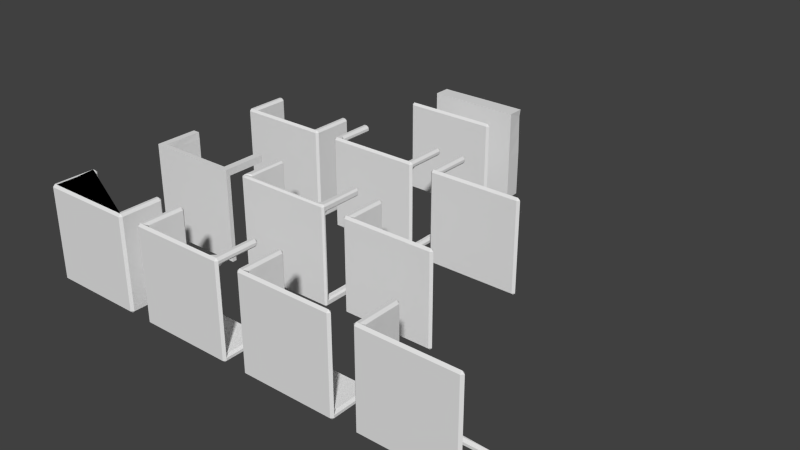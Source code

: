 # Source: walls.blend  (saved by Blender 2.69.0; exported with 4.5.12 LTS)
import bpy
from mathutils import Matrix  # noqa: F401  (used for matrix-valued properties, if any)

bpy.ops.wm.read_factory_settings(use_empty=True)
scene = bpy.context.scene
scene.name = 'Scene'

# ---- collections
col_collection_1 = bpy.data.collections.new('Collection 1'); scene.collection.children.link(col_collection_1)

# ---- world
world_world = bpy.data.worlds.new('World'); scene.world = world_world
world_world.color = (0.05088, 0.05088, 0.05088)
world_world.use_sun_shadow = False
world_world.sun_shadow_jitter_overblur = 0.0
world_world.cycles.sampling_method = 'MANUAL'
world_world.cycles.sample_map_resolution = 256

# ---- meshes
me_cube_018 = bpy.data.meshes.new('Cube.018')
me_cube_018.from_pydata([(2.046, -1.004, 2.028), (2.046, -0.8157, 2.028), (2.046, -0.8157, 1.731), (2.046, -1.004, 1.731), (1.738, -1.004, 2.028), (1.738, -0.8157, 2.028), (1.726, -0.8157, 1.731), (-2.033, -1.004, 2.028), (-2.033, -0.8157, 2.028), (0.006407, 0.9006, -1.742), (0.006407, -0.008537, -1.742), (0.006407, -0.8157, -1.742), (-2.033, -1.004, -2.039), (-1.725, -1.004, 2.028), (-1.725, -0.8157, 2.028), (-1.713, -0.8157, 1.731), (2.046, -1.004, -2.039), (2.046, -0.8157, -2.039), (2.046, -0.8157, -0.006665), (2.046, -1.004, -0.006665), (2.046, -0.8157, -1.742), (2.046, -1.004, -1.742), (1.738, -0.8157, -0.006665), (1.726, -0.8157, -1.742), (0.006407, -0.8157, -0.006665), (0.006407, -0.8157, 2.028), (-1.725, -0.8157, -0.006665), (-1.713, -0.8157, -1.742), (-2.033, 0.9006, 2.028), (-2.033, 0.9006, 1.731), (-1.725, 0.9006, 2.028), (-1.713, 0.9006, 1.731), (-2.033, -0.008537, 2.028), (-1.725, -0.008537, 2.028), (-1.725, -0.008537, 1.731), (-2.033, 0.9006, -2.039), (-2.033, 0.9006, -0.006665), (0.006407, -1.004, 2.028), (-1.725, 0.9006, -0.006665), (-1.713, 0.9006, -1.742), (0.006407, -0.8157, 1.731), (-1.725, -0.008537, -0.006665), (-1.725, -0.008537, -1.742), (0.006407, 0.9006, -2.039), (0.006407, -1.004, -2.039), (-2.033, -0.1028, -2.039), (0.006407, -0.8086, -2.039), (-2.033, 0.3479, -2.039), (-2.033, -0.8086, -2.039), (-1.013, 0.9006, -2.039), (-1.013, -1.004, -2.039), (-2.033, -0.5535, -2.039), (-2.033, 0.609, 2.028), (-1.716, 0.609, 1.731), (-1.725, 0.609, 2.028), (-1.725, 0.609, -0.006665), (-1.716, 0.609, -1.742), (0.006407, 0.609, -1.742), (0.006407, 0.6116, -2.039), (2.083, 0.7986, -1.742), (2.083, 0.7986, -2.039), (2.083, 0.609, -1.742), (2.083, 0.6116, -2.039)], [], [(2, 1, 0, 3), (25, 5, 6, 40), (1, 5, 4, 0), (8, 7, 13, 14), (14, 33, 32, 8), (18, 19, 21, 20), (20, 21, 16, 17), (14, 13, 37, 25), (26, 27, 42, 41), (53, 31, 30, 54), (15, 34, 33, 14), (11, 24, 22, 23), (54, 52, 32, 33), (17, 46, 11, 23, 20), (24, 40, 6, 22), (26, 15, 40, 24), (55, 41, 42, 56), (56, 42, 10, 57), (27, 26, 24, 11), (18, 2, 3, 19), (53, 55, 38, 31), (41, 34, 15, 26), (2, 6, 5, 1), (31, 38, 39, 9, 43, 49, 35, 36, 29, 28, 30), (6, 2, 18, 22), (20, 23, 22, 18), (0, 4, 37, 13, 7, 12, 50, 44, 16, 21, 19, 3), (16, 44, 46, 17), (46, 44, 50, 12, 48), (8, 32, 52, 28, 29, 36, 35, 47, 45, 51, 48, 12, 7), (27, 11, 10, 42), (14, 25, 40, 15), (25, 37, 4, 5), (11, 46, 58, 57, 10), (43, 58, 46, 48, 51, 45, 47, 35, 49), (34, 53, 54, 33), (30, 28, 52, 54), (38, 55, 56, 39), (39, 56, 57, 9), (34, 41, 55, 53), (9, 57, 61, 59), (61, 62, 60, 59), (57, 58, 62, 61), (58, 43, 60, 62), (43, 9, 59, 60)])
me_cube_018.use_remesh_preserve_volume = False
me_cube_018.use_remesh_preserve_attributes = False
me_cube_018.use_mirror_vertex_groups = False
me_cube_018.update()
me_cube_016 = bpy.data.meshes.new('Cube.016')
me_cube_016.from_pydata([(2.04, -1.005, 2.034), (1.731, -0.8163, 2.034), (2.04, -1.005, -2.033), (1.731, -0.8163, -2.033), (2.04, 0.9, 2.034), (1.731, 0.9, 2.034), (2.04, 0.9, -2.033), (1.731, 0.9, -2.033), (0.8657, -0.8163, -1.017), (0.8657, -0.8163, 1.017), (1.731, -0.8163, 0.0001765), (1.731, -0.8163, -1.017), (0.8657, -0.8163, 2.034), (0.8657, -0.8163, -2.033), (0.8657, -0.8163, 0.0001765), (1.731, -0.8163, 1.017), (-2.04, -1.005, 2.034), (-1.731, -0.8163, 2.034), (-2.04, -1.005, -2.033), (-1.731, -0.8163, -2.033), (-2.04, 0.9, 2.034), (-1.731, 0.9, 2.034), (-2.04, 0.9, -2.033), (-1.731, 0.9, -2.033), (-0.8657, -0.8163, -1.017), (-0.8657, -0.8163, 1.017), (6.113e-11, -0.8163, 0.0001765), (-1.731, -0.8163, 0.0001765), (6.113e-11, -0.8163, 2.034), (6.113e-11, -0.8163, -2.033), (-1.731, -0.8163, -1.017), (6.113e-11, -0.8163, 1.017), (-0.8657, -0.8163, 2.034), (-0.8657, -0.8163, -2.033), (-0.8657, -0.8163, 0.0001765), (6.113e-11, -0.8163, -1.017), (-1.731, -0.8163, 1.017), (6.113e-11, -1.005, -2.033), (6.113e-11, -1.005, 2.034)], [], [(13, 8, 11, 3), (38, 37, 2, 0), (28, 38, 0, 4, 5, 1, 12), (0, 2, 6, 4), (7, 5, 4, 6), (26, 31, 9, 14), (31, 28, 12, 9), (29, 35, 8, 13), (9, 12, 1, 15), (35, 26, 14, 8), (5, 7, 3, 11, 10, 15, 1), (37, 29, 13, 3, 7, 6, 2), (8, 14, 10, 11), (14, 9, 15, 10), (33, 19, 30, 24), (38, 16, 18, 37), (28, 32, 17, 21, 20, 16, 38), (16, 20, 22, 18), (23, 22, 20, 21), (26, 34, 25, 31), (31, 25, 32, 28), (29, 33, 24, 35), (25, 36, 17, 32), (35, 24, 34, 26), (21, 17, 36, 27, 30, 19, 23), (37, 18, 22, 23, 19, 33, 29), (24, 30, 27, 34), (34, 27, 36, 25)])
me_cube_016.use_remesh_preserve_volume = False
me_cube_016.use_remesh_preserve_attributes = False
me_cube_016.use_mirror_vertex_groups = False
me_cube_016.update()
me_cube_015 = bpy.data.meshes.new('Cube.015')
me_cube_015.from_pydata([(2.0, -0.9818, 2.005), (2.0, -0.797, 2.005), (2.0, -0.797, 1.714), (2.0, -0.9818, 1.714), (1.698, -0.9818, 2.005), (1.698, -0.797, 2.005), (1.686, -0.797, 1.714), (-2.0, -0.9818, 2.005), (-2.0, -0.797, 2.005), (0.0, -0.797, 2.005), (-2.0, -0.797, 1.714), (0.0, -0.797, 1.714), (-2.0, -0.9818, 1.714), (-1.698, -0.9818, 2.005), (-1.698, -0.797, 2.005), (-1.686, -0.797, 1.714), (2.0, -0.9818, -1.982), (2.0, -0.797, -1.982), (2.0, -0.797, 0.01051), (2.0, -0.9818, 0.01051), (2.0, -0.797, -1.691), (2.0, -0.9818, -1.691), (1.698, -0.9818, -1.982), (1.698, -0.797, -1.982), (1.698, -0.797, 0.01051), (1.686, -0.797, -1.691), (-2.0, -0.9818, -1.982), (-2.0, -0.797, -1.982), (0.0, -0.797, -1.982), (0.0, -0.9818, -1.982), (-2.0, -0.797, 0.01051), (-2.0, -0.9818, 0.01051), (0.0, -0.797, 0.01051), (-2.0, -0.797, -1.691), (0.0, -0.797, -1.691), (-2.0, -0.9818, -1.691), (-1.698, -0.9818, -1.982), (-1.698, -0.797, -1.982), (-1.698, -0.797, 0.01051), (-1.686, -0.797, -1.691), (2.0, 0.8858, 2.005), (2.0, 0.8858, 1.714), (1.698, 0.8858, 2.005), (1.686, 0.8858, 1.714), (2.0, -0.005603, 2.005), (2.0, -0.005603, 1.714), (1.698, -0.005603, 2.005), (1.698, -0.005603, 1.714), (-2.0, 0.8858, 2.005), (-2.0, 0.8858, 1.714), (-1.698, 0.8858, 2.005), (-1.686, 0.8858, 1.714), (-2.0, -0.005603, 2.005), (-2.0, -0.005603, 1.714), (-1.698, -0.005603, 2.005), (-1.698, -0.005603, 1.714), (-2.0, 0.8858, -1.982), (-2.0, 0.8858, 0.01051), (-2.0, 0.8858, -1.691), (-1.698, 0.8858, -1.982), (-1.698, 0.8858, 0.01051), (-1.686, 0.8858, -1.691), (-2.0, -0.005603, -1.982), (-2.0, -0.005603, 0.01051), (-2.0, -0.005603, -1.691), (-1.698, -0.005603, -1.982), (-1.698, -0.005603, 0.01051), (-1.698, -0.005603, -1.691)], [], [(2, 1, 0, 3), (1, 2, 45, 44), (1, 5, 4, 0), (47, 6, 5, 46), (5, 1, 44, 46), (10, 12, 7, 8), (8, 52, 53, 10), (8, 7, 13, 14), (43, 47, 46, 42), (14, 54, 52, 8), (20, 21, 16, 17), (23, 22, 29, 28), (25, 34, 32, 24), (18, 19, 21, 20), (17, 16, 22, 23), (33, 27, 26, 35), (37, 28, 29, 36), (39, 38, 32, 34), (30, 33, 35, 31), (27, 33, 64, 62), (27, 37, 36, 26), (33, 30, 63, 64), (25, 23, 28, 34), (37, 27, 62, 65), (38, 39, 67, 66), (40, 44, 45, 41), (55, 51, 50, 54), (42, 46, 44, 40), (48, 49, 53, 52), (15, 55, 54, 14), (5, 6, 11, 9), (50, 48, 52, 54), (14, 9, 11, 15), (39, 34, 28, 37), (56, 62, 64, 58), (58, 64, 63, 57), (67, 39, 37, 65), (59, 65, 62, 56), (60, 66, 67, 61), (6, 24, 32, 11), (38, 15, 11, 32), (18, 2, 3, 19), (10, 30, 31, 12), (53, 63, 30, 10), (63, 53, 49, 57), (55, 66, 60, 51), (66, 55, 15, 38), (47, 45, 2, 6), (45, 47, 43, 41), (6, 2, 18, 24), (20, 25, 24, 18), (61, 67, 65, 59), (51, 60, 61, 59, 56, 58, 57, 49, 48, 50), (41, 43, 42, 40), (25, 20, 17, 23), (5, 9, 4), (14, 13, 4, 9), (4, 13, 7, 12, 31, 35, 26, 36, 29, 22, 16, 21, 19, 3, 0)])
me_cube_015.use_remesh_preserve_volume = False
me_cube_015.use_remesh_preserve_attributes = False
me_cube_015.use_mirror_vertex_groups = False
me_cube_015.update()
me_cube_014 = bpy.data.meshes.new('Cube.014')
me_cube_014.from_pydata([(2.039, -1.002, 2.023), (2.039, -0.8138, 2.023), (2.039, -0.8138, 1.726), (2.039, -1.002, 1.726), (1.731, -1.002, 2.023), (1.731, -0.8138, 2.023), (1.719, -0.8138, 1.726), (-2.04, -1.002, 2.023), (-2.04, -0.8138, 2.023), (-0.0007446, -0.8138, 2.023), (-0.0007446, -1.002, 2.023), (-0.0007446, -0.8138, 1.726), (-2.04, -1.002, -2.044), (-1.732, -1.002, 2.023), (-1.732, -0.8138, 2.023), (-1.72, -0.8138, 1.726), (2.039, -1.002, -2.044), (2.039, -0.8138, -2.044), (2.039, -0.8138, -0.01186), (2.039, -1.002, -0.01186), (2.039, -0.8138, -1.748), (2.039, -1.002, -1.748), (1.731, -0.8138, -0.01186), (1.719, -0.8138, -1.748), (-0.0007446, -0.8138, -0.01186), (-0.0007446, -0.8138, -1.748), (-1.732, -0.8138, -0.01186), (-1.72, -0.8138, -1.748), (-2.04, 0.9026, 2.023), (-2.04, 0.9026, 1.726), (-1.732, 0.9026, 2.023), (-1.72, 0.9026, 1.726), (-2.04, -0.006585, 2.023), (-1.732, -0.006585, 2.023), (-1.732, -0.006585, 1.726), (2.039, 0.9026, -2.044), (2.039, 0.9026, -1.748), (1.719, 0.9026, -1.748), (2.039, -0.006584, -2.044), (2.039, -0.006584, -1.748), (1.731, -0.006584, -1.748), (-2.04, 0.9026, -2.044), (-2.04, 0.9026, -0.01186), (-0.0007446, 0.9026, -1.748), (-1.732, 0.9026, -0.01186), (-1.72, 0.9026, -1.748), (-0.0007446, -0.006584, -1.748), (-1.732, -0.006584, -0.01186), (-1.732, -0.006584, -1.748)], [], [(2, 1, 0, 3), (5, 9, 10, 4), (1, 5, 4, 0), (14, 13, 10, 9), (8, 7, 13, 14), (14, 33, 32, 8), (20, 21, 16, 17), (23, 25, 24, 22), (18, 19, 21, 20), (17, 38, 39, 20), (23, 40, 46, 25), (27, 26, 24, 25), (27, 25, 46, 48), (26, 27, 48, 47), (34, 31, 30, 33), (15, 34, 33, 14), (5, 6, 11, 9), (30, 28, 32, 33), (14, 9, 11, 15), (35, 36, 39, 38), (37, 43, 46, 40), (45, 48, 46, 43), (44, 47, 48, 45), (6, 22, 24, 11), (26, 15, 11, 24), (18, 2, 3, 19), (34, 47, 44, 31), (47, 34, 15, 26), (2, 6, 5, 1), (31, 44, 45, 43, 37, 36, 35, 41, 42, 29, 28, 30), (6, 2, 18, 22), (20, 23, 22, 18), (39, 40, 23, 20), (40, 39, 36, 37), (38, 17, 16, 12, 41, 35), (8, 32, 28, 29, 42, 41, 12, 7), (4, 10, 13, 7, 12, 16, 21, 19, 3, 0)])
me_cube_014.use_remesh_preserve_volume = False
me_cube_014.use_remesh_preserve_attributes = False
me_cube_014.use_mirror_vertex_groups = False
me_cube_014.update()
me_cube_013 = bpy.data.meshes.new('Cube.013')
me_cube_013.from_pydata([(2.0, -0.9913, 2.005), (2.0, -0.8065, 2.005), (2.0, -0.8065, 1.715), (2.0, -0.9913, 1.715), (1.698, -0.9913, 2.005), (1.698, -0.8065, 2.005), (1.698, -0.9913, 0.01177), (1.698, -0.9913, 1.715), (1.686, -0.8065, 1.715), (-2.0, -0.9913, 2.005), (-2.0, -0.8065, 2.005), (0.0, -0.8065, 2.005), (0.0, -0.9913, 2.005), (-2.0, -0.8065, 1.715), (0.0, -0.9913, 1.715), (0.0, -0.8065, 1.715), (-2.0, -0.9913, 1.715), (-1.698, -0.9913, 2.005), (-1.698, -0.8065, 2.005), (-1.698, -0.9913, 1.715), (-1.686, -0.8065, 1.715), (2.0, -0.9913, -1.982), (2.0, -0.8065, -1.982), (2.0, -0.8065, 0.01071), (2.0, -0.9913, 0.01071), (2.0, -0.8065, -1.691), (2.0, -0.9913, -1.691), (1.698, -0.9913, -1.982), (1.698, -0.8065, -1.982), (1.698, -0.8065, 0.01071), (1.698, -0.9913, -1.691), (1.686, -0.8065, -1.691), (-2.0, -0.9913, -1.982), (-2.0, -0.8065, -1.982), (0.0, -0.8065, -1.982), (0.0, -0.9913, -1.982), (-2.0, -0.8065, 0.01071), (-2.0, -0.9913, 0.01071), (0.0, -0.9913, 0.01071), (0.0, -0.8065, 0.01071), (-2.0, -0.8065, -1.691), (0.0, -0.9913, -1.691), (0.0, -0.8065, -1.691), (-2.0, -0.9913, -1.691), (-1.698, -0.9913, -1.982), (-1.698, -0.8065, -1.982), (-1.698, -0.9913, 0.01071), (-1.698, -0.8065, 0.01071), (-1.698, -0.9913, -1.691), (-1.686, -0.8065, -1.691), (-2.0, 0.8763, 2.005), (-2.0, 0.8763, 1.715), (-1.698, 0.8763, 2.005), (-1.686, 0.8763, 1.715), (-2.0, -0.0151, 2.005), (-2.0, -0.0151, 1.715), (-1.698, -0.0151, 2.005), (-1.698, -0.0151, 1.715), (-2.0, 0.8763, -1.982), (-2.0, 0.8763, 0.01071), (-2.0, 0.8763, -1.691), (-1.698, 0.8763, -1.982), (-1.698, 0.8763, 0.01071), (-1.686, 0.8763, -1.691), (-2.0, -0.0151, -1.982), (-2.0, -0.0151, 0.01071), (-2.0, -0.0151, -1.691), (-1.698, -0.0151, -1.982), (-1.698, -0.0151, 0.01071), (-1.698, -0.0151, -1.691)], [], [(2, 1, 0, 3), (5, 11, 12, 4), (4, 7, 3, 0), (1, 5, 4, 0), (12, 14, 7, 4), (13, 16, 9, 10), (18, 17, 12, 11), (17, 9, 16, 19), (10, 54, 55, 13), (10, 9, 17, 18), (12, 17, 19, 14), (18, 56, 54, 10), (25, 26, 21, 22), (28, 27, 35, 34), (31, 42, 39, 29), (23, 24, 26, 25), (27, 21, 26, 30), (22, 21, 27, 28), (35, 27, 30, 41), (41, 30, 6, 38), (40, 33, 32, 43), (45, 34, 35, 44), (48, 46, 37, 43), (49, 47, 39, 42), (36, 40, 43, 37), (44, 48, 43, 32), (33, 40, 66, 64), (33, 45, 44, 32), (41, 38, 46, 48), (35, 41, 48, 44), (40, 36, 65, 66), (31, 28, 34, 42), (45, 33, 64, 67), (47, 49, 69, 68), (57, 53, 52, 56), (50, 51, 55, 54), (20, 57, 56, 18), (5, 8, 15, 11), (52, 50, 54, 56), (18, 11, 15, 20), (49, 42, 34, 45), (58, 64, 66, 60), (60, 66, 65, 59), (69, 49, 45, 67), (61, 67, 64, 58), (62, 68, 69, 63), (30, 26, 24, 6), (19, 46, 38, 14), (46, 19, 16, 37), (7, 6, 24, 3), (6, 7, 14, 38), (8, 29, 39, 15), (47, 20, 15, 39), (23, 2, 3, 24), (13, 36, 37, 16), (55, 65, 36, 13), (65, 55, 51, 59), (57, 68, 62, 53), (68, 57, 20, 47), (8, 2, 23, 29), (25, 31, 29, 23), (63, 69, 67, 61), (53, 62, 63, 61, 58, 60, 59, 51, 50, 52), (31, 25, 22, 28), (2, 8, 5, 1)])
me_cube_013.use_remesh_preserve_volume = False
me_cube_013.use_remesh_preserve_attributes = False
me_cube_013.use_mirror_vertex_groups = False
me_cube_013.update()
me_cube_012 = bpy.data.meshes.new('Cube.012')
me_cube_012.from_pydata([(2.049, -1.01, 2.034), (2.049, -0.8211, 2.034), (2.049, -0.8211, 1.737), (2.049, -1.01, 1.737), (1.74, -1.01, 2.034), (1.74, -0.8211, 2.034), (1.74, -1.01, 0.0001474), (1.74, -1.01, 1.737), (1.728, -0.8211, 1.737), (-2.031, -1.01, 2.034), (-2.031, -0.8211, 2.034), (0.008956, -0.8211, 2.034), (0.008956, -1.01, 2.034), (-2.031, -0.8211, 1.737), (0.008956, -1.01, 1.737), (0.008956, -0.8211, 1.737), (-2.031, -1.01, 1.737), (-1.723, -1.01, 2.034), (-1.723, -0.8211, 2.034), (-1.723, -1.01, 1.737), (-1.71, -0.8211, 1.737), (2.049, -1.01, -2.033), (2.049, -0.8211, -2.033), (2.049, -0.8211, -0.0009329), (2.049, -1.01, -0.000933), (2.049, -0.8211, -1.737), (2.049, -1.01, -1.737), (1.74, -1.01, -2.033), (1.74, -0.8211, -2.033), (1.74, -0.8211, -0.0009329), (1.74, -1.01, -1.737), (1.728, -0.8211, -1.737), (-2.031, -1.01, -2.033), (-2.031, -0.8211, -2.033), (0.008956, -0.8211, -2.033), (0.008956, -1.01, -2.033), (-2.031, -0.8211, -0.0009329), (-2.031, -1.01, -0.000933), (0.008956, -1.01, -0.000933), (0.008956, -0.8211, -0.0009329), (-2.031, -0.8211, -1.737), (0.008956, -1.01, -1.737), (0.008956, -0.8211, -1.737), (-2.031, -1.01, -1.737), (-1.723, -1.01, -2.033), (-1.723, -0.8211, -2.033), (-1.723, -1.01, -0.000933), (-1.723, -0.8211, -0.0009329), (-1.723, -1.01, -1.737), (-1.71, -0.8211, -1.737), (-2.031, 0.8953, 2.034), (-2.031, 0.8953, 1.737), (-1.723, 0.8953, 2.034), (-1.71, 0.8953, 1.737), (-2.031, -0.01387, 2.034), (-2.031, -0.01387, 1.737), (-1.723, -0.01387, 2.034), (-1.723, -0.01387, 1.737), (-2.031, 0.8953, -2.033), (-2.031, 0.8953, -1.737), (-1.723, 0.8953, -2.033), (-1.71, 0.8953, -1.737), (-2.031, -0.01387, -2.033), (-2.031, -0.01387, -1.737), (-1.723, -0.01387, -2.033), (-1.723, -0.01387, -1.737)], [], [(2, 1, 0, 3), (5, 11, 12, 4), (4, 7, 3, 0), (1, 5, 4, 0), (12, 14, 7, 4), (13, 16, 9, 10), (18, 17, 12, 11), (17, 9, 16, 19), (10, 54, 55, 13), (10, 9, 17, 18), (12, 17, 19, 14), (18, 56, 54, 10), (25, 26, 21, 22), (28, 27, 35, 34), (31, 42, 39, 29), (23, 24, 26, 25), (27, 21, 26, 30), (22, 21, 27, 28), (35, 27, 30, 41), (41, 30, 6, 38), (40, 33, 32, 43), (45, 34, 35, 44), (48, 46, 37, 43), (49, 47, 39, 42), (36, 40, 43, 37), (44, 48, 43, 32), (33, 40, 63, 62), (33, 45, 44, 32), (41, 38, 46, 48), (35, 41, 48, 44), (31, 28, 34, 42), (45, 33, 62, 64), (49, 40, 36, 47), (57, 53, 52, 56), (50, 51, 55, 54), (20, 57, 56, 18), (5, 8, 15, 11), (52, 50, 54, 56), (18, 11, 15, 20), (49, 42, 34, 45), (58, 62, 63, 59), (65, 49, 45, 64), (60, 64, 62, 58), (20, 47, 36, 13), (30, 26, 24, 6), (19, 46, 38, 14), (46, 19, 16, 37), (7, 6, 24, 3), (6, 7, 14, 38), (8, 29, 39, 15), (47, 20, 15, 39), (23, 2, 3, 24), (13, 36, 37, 16), (59, 63, 65, 61), (65, 63, 40, 49), (55, 57, 20, 13), (57, 55, 51, 53), (58, 59, 61, 60), (53, 51, 50, 52), (8, 2, 23, 29), (25, 31, 29, 23), (61, 65, 64, 60), (2, 8, 5, 1), (31, 25, 22, 28)])
me_cube_012.use_remesh_preserve_volume = False
me_cube_012.use_remesh_preserve_attributes = False
me_cube_012.use_mirror_vertex_groups = False
me_cube_012.update()
me_cube_011 = bpy.data.meshes.new('Cube.011')
me_cube_011.from_pydata([(-2.06, -0.7827, -2.054), (-2.06, -0.973, -2.054), (-2.06, -0.973, -7.995e-05), (-2.06, -0.7827, -0.001171), (-2.06, -0.973, -1.754), (-2.06, -0.7827, -1.754), (-1.748, -0.7827, -2.054), (-1.748, -0.973, -2.054), (-1.748, -0.7827, -7.989e-05), (-1.748, -0.7827, -1.754), (2.06, -0.7827, -2.054), (2.06, -0.973, -2.054), (-1.029e-07, -0.973, -2.054), (-4.021e-08, -0.7827, -2.054), (2.06, -0.973, -1.754), (-4.021e-08, -0.7827, -1.754), (2.06, -0.7827, -1.754), (1.748, -0.7827, -2.054), (1.748, -0.973, -2.054), (1.748, -0.7827, -1.754), (-2.06, -0.7827, 2.053), (-2.06, -0.973, 2.053), (-2.06, -0.973, 1.754), (-2.06, -0.7827, 1.754), (-1.748, -0.7827, 2.053), (-1.748, -0.973, 2.053), (-1.748, -0.7827, 1.754), (2.06, -0.7827, 2.053), (2.06, -0.973, 2.053), (-1.029e-07, -0.973, 2.053), (-4.021e-08, -0.7827, 2.053), (2.06, -0.973, 0.001011), (2.06, -0.7827, 0.001011), (-4.021e-08, -0.7827, 0.001011), (2.06, -0.973, 1.754), (-4.021e-08, -0.7827, 1.754), (2.06, -0.7827, 1.754), (1.748, -0.7827, 2.053), (1.748, -0.973, 2.053), (1.748, -0.7827, 0.001011), (1.748, -0.7827, 1.754)], [], [(4, 5, 0, 1), (7, 6, 13, 12), (6, 0, 5, 9), (1, 0, 6, 7), (13, 6, 9, 15), (14, 11, 10, 16), (18, 12, 13, 17), (17, 19, 16, 10), (11, 18, 17, 10), (13, 15, 19, 17), (22, 21, 20, 23), (25, 29, 30, 24), (26, 8, 3, 23), (35, 33, 8, 26), (24, 26, 23, 20), (21, 25, 24, 20), (2, 22, 23, 3), (30, 35, 26, 24), (34, 36, 27, 28), (38, 37, 30, 29), (40, 36, 32, 39), (31, 32, 36, 34), (37, 27, 36, 40), (28, 27, 37, 38), (35, 40, 39, 33), (30, 37, 40, 35), (4, 2, 3, 5), (8, 9, 5, 3), (31, 14, 16, 32), (19, 39, 32, 16), (39, 19, 15, 33), (9, 8, 33, 15), (2, 4, 1, 7, 12, 18, 11, 14, 31, 34, 28, 38, 29, 25, 21, 22)])
me_cube_011.use_remesh_preserve_volume = False
me_cube_011.use_remesh_preserve_attributes = False
me_cube_011.use_mirror_vertex_groups = False
me_cube_011.update()
me_cube_010 = bpy.data.meshes.new('Cube.010')
me_cube_010.from_pydata([(0.8537, 0.7876, 0.8484), (-0.8537, 0.7876, 0.8486), (-0.8537, 0.7876, -0.8641), (0.8537, 0.7876, -0.8644), (3.863e-05, 1.5, -0.008529), (0.8538, 0.7887, -2.013), (0.8539, 1.501, -2.014), (0.8537, 0.7876, -1.721), (-0.8537, 0.7887, -2.013), (-0.8368, 1.501, -2.014), (-0.8537, 0.7876, -1.721), (1.707, 0.7876, 0.8481), (-3.659e-08, 0.7876, 0.8486), (0.8537, 0.7876, -0.007753), (0.8538, 0.7887, 1.996), (0.8538, 1.501, 1.997), (0.8537, 0.7876, 1.704), (-2.011, 1.501, 0.8488), (-2.01, 0.7887, 0.8486), (-0.8538, 0.7887, 1.996), (-0.8537, 1.5, 1.994), (-0.8537, 0.7876, -0.00722), (-0.8537, 0.7876, 1.704), (-1.707, 0.7876, 0.8486), (1.994, 1.493, 0.8312), (2.01, 0.7887, 0.8475), (2.011, 1.501, -0.8648), (2.01, 0.7887, -0.8652), (1.707, 0.7876, -0.8647), (-2.011, 1.501, -0.8472), (-2.01, 0.7887, -0.8641), (-1.707, 0.7876, -0.8641), (-2.902e-08, 0.7876, -0.8641), (2.011, 0.7885, -2.013), (2.008, 1.501, -2.011), (2.011, 1.501, -0.008613), (2.01, 0.7887, -0.009353), (2.011, 1.501, -1.721), (2.01, 0.7887, -1.721), (1.708, 0.7886, -2.013), (1.707, 1.501, -2.014), (1.707, 0.7876, -0.008286), (1.707, 0.7876, -1.721), (-2.011, 0.7885, -2.013), (-2.011, 1.5, -2.013), (0.0003278, 1.501, -2.014), (1.929e-06, 0.7887, -2.013), (-2.011, 1.501, -1.687), (-2.144e-08, 0.7876, -1.721), (-2.01, 0.7887, -1.721), (-1.707, 0.7886, -2.013), (-1.674, 1.501, -2.014), (-1.707, 0.7876, -1.721), (2.011, 0.7885, 1.996), (2.011, 1.501, 1.997), (1.978, 1.485, 1.671), (2.01, 0.7886, 1.704), (1.708, 0.7886, 1.996), (1.708, 1.501, 1.997), (1.707, 0.7876, 1.704), (-2.011, 0.7885, 1.996), (-2.008, 1.501, 1.994), (-3.614e-09, 1.501, 1.997), (-3.596e-08, 0.7887, 1.996), (-2.011, 1.501, -0.006891), (-2.01, 0.7888, -0.007218), (-3.66e-08, 0.7876, -0.00722), (-2.011, 1.501, 1.704), (-3.659e-08, 0.7876, 1.704), (-2.01, 0.7887, 1.704), (-1.708, 0.7886, 1.996), (-1.707, 1.498, 1.991), (-1.707, 0.7876, -0.00722), (-1.707, 0.7876, 1.704)], [], [(37, 38, 33, 34), (40, 39, 5, 6), (45, 6, 5, 46), (39, 33, 38, 42), (34, 33, 39, 40), (42, 7, 5, 39), (5, 7, 48, 46), (47, 44, 43, 49), (45, 46, 8, 9), (9, 8, 50, 51), (52, 49, 43, 50), (51, 50, 43, 44), (48, 10, 8, 46), (52, 50, 8, 10), (55, 54, 53, 56), (62, 63, 14, 15), (41, 36, 25, 11), (15, 14, 57, 58), (11, 25, 56, 59), (0, 16, 68, 12), (0, 12, 66, 13), (0, 13, 41, 11), (0, 11, 59, 16), (59, 56, 53, 57), (58, 57, 53, 54), (55, 56, 25, 24), (68, 16, 14, 63), (24, 25, 36, 35), (59, 57, 14, 16), (67, 69, 60, 61), (71, 70, 19, 20), (62, 20, 19, 63), (73, 69, 18, 23), (72, 23, 18, 65), (64, 65, 18, 17), (67, 17, 18, 69), (70, 60, 69, 73), (61, 60, 70, 71), (73, 22, 19, 70), (1, 12, 68, 22), (1, 22, 73, 23), (1, 23, 72, 21), (1, 21, 66, 12), (35, 36, 27, 26), (19, 22, 68, 63), (42, 38, 27, 28), (26, 27, 38, 37), (47, 49, 30, 29), (28, 27, 36, 41), (72, 65, 30, 31), (29, 30, 65, 64), (37, 34, 4), (31, 30, 49, 52), (2, 21, 72, 31), (2, 31, 52, 10), (2, 10, 48, 32), (2, 32, 66, 21), (3, 7, 42, 28), (3, 28, 41, 13), (3, 13, 66, 32), (3, 32, 48, 7), (4, 24, 35, 26), (4, 26, 37), (51, 44, 4), (6, 4, 40), (4, 6, 45, 9), (4, 9, 51), (29, 4, 47), (4, 29, 64, 17), (4, 17, 67), (58, 54, 4), (20, 4, 71), (4, 20, 62, 15), (4, 15, 58), (24, 4, 55), (40, 4, 34), (67, 61, 4), (47, 4, 44), (55, 4, 54), (71, 4, 61)])
me_cube_010.use_remesh_preserve_volume = False
me_cube_010.use_remesh_preserve_attributes = False
me_cube_010.use_mirror_vertex_groups = False
me_cube_010.update()
me_cube_009 = bpy.data.meshes.new('Cube.009')
me_cube_009.from_pydata([(2.04, -1.004, 2.034), (2.04, -0.8155, 2.034), (2.04, -0.8155, 1.737), (2.04, -1.004, 1.737), (1.731, -1.004, 2.034), (1.731, -0.8155, 2.034), (1.731, -1.004, 1.737), (1.719, -0.8155, 1.737), (-2.04, -1.004, 2.034), (-2.04, -0.8155, 2.034), (-2.04, -0.8155, 1.737), (-2.04, -1.004, 1.737), (-1.731, -1.004, 2.034), (-1.731, -0.8155, 2.034), (-1.731, -1.004, 1.737), (-1.719, -0.8155, 1.737), (2.04, -1.004, -2.033), (2.04, -0.8155, -2.033), (2.04, -0.8155, -1.737), (2.04, -1.004, -1.737), (1.731, -1.004, -2.033), (1.731, -0.8155, -2.033), (1.731, -1.004, -1.737), (1.719, -0.8155, -1.737), (-2.04, -1.004, -2.033), (-2.04, -0.8155, -2.033), (-2.04, -0.8155, -1.737), (-2.04, -1.004, -1.737), (-1.731, -1.004, -2.033), (-1.731, -0.8155, -2.033), (-1.731, -1.004, -1.737), (-1.719, -0.8155, -1.737), (2.04, 0.9009, 2.034), (2.04, 0.9009, 1.737), (1.731, 0.9009, 2.034), (1.719, 0.9009, 1.737), (2.04, -0.008327, 2.034), (2.04, -0.008327, 1.737), (1.731, -0.008327, 2.034), (1.731, -0.008327, 1.737), (-2.04, 0.9009, 2.034), (-2.04, 0.9009, 1.737), (-1.731, 0.9009, 2.034), (-1.719, 0.9009, 1.737), (-2.04, -0.008327, 2.034), (-2.04, -0.008327, 1.737), (-1.731, -0.008327, 2.034), (-1.731, -0.008327, 1.737), (2.04, 0.9009, -2.033), (2.04, 0.9009, -1.737), (1.731, 0.9009, -2.033), (1.719, 0.9009, -1.737), (2.04, -0.008327, -2.033), (2.04, -0.008327, -1.737), (1.731, -0.008327, -2.033), (1.731, -0.008327, -1.737), (-2.04, 0.9009, -2.033), (-2.04, 0.9009, -1.737), (-1.731, 0.9009, -2.033), (-1.719, 0.9009, -1.737), (-2.04, -0.008327, -2.033), (-2.04, -0.008327, -1.737), (-1.731, -0.008327, -2.033), (-1.731, -0.008327, -1.737), (2.244e-10, -0.8155, 1.737), (2.244e-10, -0.8155, -1.737), (1.719, -0.8155, 0.0001162), (-1.719, -0.8155, 0.0001162), (2.244e-10, -0.8155, 0.0001162), (0.8597, -0.8155, 1.737), (0.8597, -0.8155, -1.737), (1.719, -0.8155, -0.8683), (-1.719, -0.8155, -0.8683), (-0.8597, -0.8155, 1.737), (-0.8597, -0.8155, -1.737), (1.719, -0.8155, 0.8685), (-1.719, -0.8155, 0.8685), (0.8597, -0.8155, 0.0001162), (-0.8597, -0.8155, 0.0001162), (2.244e-10, -0.8155, -0.8683), (2.244e-10, -0.8155, 0.8685), (0.8597, -0.8155, 0.8685), (0.8597, -0.8155, -0.8683), (-0.8597, -0.8155, -0.8683), (-0.8597, -0.8155, 0.8685)], [], [(2, 1, 0, 3), (4, 12, 14, 6), (4, 6, 3, 0), (1, 2, 37, 36), (1, 5, 4, 0), (13, 5, 7, 69, 64, 73, 15), (39, 7, 5, 38), (5, 1, 36, 38), (10, 11, 8, 9), (12, 8, 11, 14), (9, 44, 45, 10), (9, 8, 12, 13), (35, 39, 38, 34), (13, 46, 44, 9), (18, 19, 16, 17), (22, 30, 28, 20), (31, 74, 65, 70, 23, 21, 29), (10, 26, 27, 11), (20, 16, 19, 22), (17, 52, 53, 18), (17, 16, 20, 21), (15, 76, 67, 72, 31, 26, 10), (22, 6, 14, 30), (23, 55, 54, 21), (21, 54, 52, 17), (26, 25, 24, 27), (81, 69, 7, 75), (30, 14, 11, 27), (28, 30, 27, 24), (25, 26, 61, 60), (25, 29, 28, 24), (29, 25, 60, 62), (6, 22, 19, 3), (32, 36, 37, 33), (47, 43, 42, 46), (34, 38, 36, 32), (40, 41, 45, 44), (15, 47, 46, 13), (29, 21, 20, 28), (42, 40, 44, 46), (48, 49, 53, 52), (50, 48, 52, 54), (56, 60, 61, 57), (63, 31, 29, 62), (58, 62, 60, 56), (55, 51, 50, 54), (18, 23, 71, 66, 75, 7, 2), (18, 2, 3, 19), (57, 61, 63, 59), (63, 61, 26, 31), (45, 47, 15, 10), (47, 45, 41, 43), (39, 37, 2, 7), (37, 39, 35, 33), (56, 57, 59, 58), (43, 41, 40, 42), (53, 55, 23, 18), (55, 53, 49, 51), (59, 63, 62, 58), (51, 49, 48, 50), (33, 35, 34, 32), (13, 12, 4, 5), (82, 77, 66, 71), (83, 78, 68, 79), (84, 73, 64, 80), (77, 81, 75, 66), (68, 80, 81, 77), (80, 64, 69, 81), (70, 82, 71, 23), (65, 79, 82, 70), (79, 68, 77, 82), (74, 83, 79, 65), (31, 72, 83, 74), (72, 67, 78, 83), (78, 84, 80, 68), (67, 76, 84, 78), (76, 15, 73, 84)])
me_cube_009.use_remesh_preserve_volume = False
me_cube_009.use_remesh_preserve_attributes = False
me_cube_009.use_mirror_vertex_groups = False
me_cube_009.update()
me_cube_008 = bpy.data.meshes.new('Cube.008')
me_cube_008.from_pydata([(2.106, -1.033, 2.099), (2.106, -0.8389, 2.099), (2.106, -0.8389, 1.793), (2.106, -1.033, 1.793), (1.789, -0.8389, 2.099), (2.106, -1.033, 0.003042), (1.776, -0.8389, 1.793), (-2.096, -1.033, 2.099), (-2.096, -0.8389, 2.099), (0.004943, -0.8389, 2.099), (0.004943, -1.033, 2.099), (-2.096, -0.8389, 1.793), (0.004943, -0.8389, 1.793), (-2.096, -1.033, 1.793), (-1.779, -0.8389, 2.099), (-1.766, -0.8389, 1.793), (2.106, -1.033, -2.091), (2.106, -0.8389, -2.091), (2.106, -0.8389, 0.003042), (2.106, -0.8389, -1.785), (2.106, -1.033, -1.785), (1.789, -1.033, -2.091), (1.789, -0.8389, -2.091), (1.789, -0.8389, 0.003042), (1.776, -0.8389, -1.785), (-2.096, -1.033, -2.091), (-2.096, -0.8389, -2.091), (0.004943, -0.8389, -2.091), (0.004943, -1.033, -2.091), (-2.096, -0.8389, 0.003042), (-2.096, -1.033, 0.003042), (0.004943, -1.033, 0.003042), (0.004943, -0.8389, 0.003042), (-2.096, -0.8389, -1.785), (0.004943, -0.8389, -1.785), (-2.096, -1.033, -1.785), (-1.779, -1.033, -2.091), (-1.779, -0.8389, -2.091), (-1.779, -0.8389, 0.003042), (-1.766, -0.8389, -1.785), (2.106, 0.9293, 2.099), (2.106, 0.9293, 1.793), (1.789, 0.9293, 2.099), (1.776, 0.9293, 1.793), (2.106, -0.007304, 2.099), (2.106, -0.007304, 1.793), (1.789, -0.007304, 2.099), (1.789, -0.007304, 1.793), (-2.096, 0.9293, 2.099), (-2.096, 0.9293, 1.793), (-1.779, 0.9293, 2.099), (-1.766, 0.9293, 1.793), (-2.096, -0.007304, 2.099), (-2.096, -0.007304, 1.793), (-1.779, -0.007304, 2.099), (-1.779, -0.007304, 1.793), (2.106, 0.9293, -2.091), (2.106, 0.9293, -1.785), (1.789, 0.9293, -2.091), (1.776, 0.9293, -1.785), (2.106, -0.007303, -2.091), (2.106, -0.007303, -1.785), (1.789, -0.007303, -2.091), (1.789, -0.007303, -1.785), (-2.096, 0.9293, -2.091), (-2.096, 0.9293, 0.003042), (-2.096, 0.9293, -1.785), (-1.779, 0.9293, -2.091), (-1.779, 0.9293, 0.003042), (-1.766, 0.9293, -1.785), (-2.096, -0.007303, -2.091), (-2.096, -0.007303, 0.003042), (-2.096, -0.007303, -1.785), (-1.779, -0.007303, -2.091), (-1.779, -0.007303, 0.003042), (-1.779, -0.007303, -1.785)], [], [(2, 1, 0, 3), (10, 7, 13, 30, 31), (1, 2, 45, 44), (8, 7, 14), (47, 6, 4, 46), (4, 1, 44, 46), (11, 13, 7, 8), (8, 52, 53, 11), (43, 47, 46, 42), (14, 54, 52, 8), (19, 20, 16, 17), (22, 21, 28, 27), (24, 34, 32, 23), (17, 60, 61, 19), (17, 16, 21, 22), (24, 63, 62, 22), (22, 62, 60, 17), (33, 26, 25, 35), (37, 27, 28, 36), (39, 38, 32, 34), (29, 33, 35, 30), (26, 33, 72, 70), (26, 37, 36, 25), (33, 29, 71, 72), (24, 22, 27, 34), (37, 26, 70, 73), (38, 39, 75, 74), (40, 44, 45, 41), (55, 51, 50, 54), (42, 46, 44, 40), (48, 49, 53, 52), (15, 55, 54, 14), (4, 6, 12, 9), (50, 48, 52, 54), (14, 9, 12, 15), (56, 57, 61, 60), (39, 34, 27, 37), (58, 56, 60, 62), (64, 70, 72, 66), (66, 72, 71, 65), (75, 39, 37, 73), (67, 73, 70, 64), (68, 74, 75, 69), (63, 59, 58, 62), (18, 5, 20, 19), (6, 23, 32, 12), (38, 15, 12, 32), (11, 29, 30, 13), (53, 71, 29, 11), (71, 53, 49, 65), (55, 74, 68, 51), (74, 55, 15, 38), (47, 45, 2, 6), (45, 47, 43, 41), (6, 2, 18, 23), (19, 24, 23, 18), (61, 63, 24, 19), (63, 61, 57, 59), (69, 75, 73, 67), (51, 68, 69, 67, 64, 66, 65, 49, 48, 50), (41, 43, 42, 40), (59, 57, 56, 58), (36, 28, 31, 30, 35, 25), (14, 7, 10, 9), (18, 2, 3, 5), (28, 21, 16, 20, 5, 31), (4, 9, 10, 0), (1, 4, 0), (0, 10, 31, 5, 3)])
me_cube_008.use_remesh_preserve_volume = False
me_cube_008.use_remesh_preserve_attributes = False
me_cube_008.use_mirror_vertex_groups = False
me_cube_008.update()
me_cube_006 = bpy.data.meshes.new('Cube.006')
me_cube_006.from_pydata([(2.032, -0.9914, 2.014), (2.032, -0.8029, 2.014), (2.032, -0.8029, 1.717), (2.032, -0.9914, 1.717), (1.724, -0.9914, 2.014), (1.724, -0.8029, 2.014), (1.712, -0.8029, 1.717), (-2.047, -0.9914, 2.014), (-2.047, -0.8029, 2.014), (-0.007491, -0.8029, 2.014), (-0.007491, -0.9914, 2.014), (-0.007491, -0.8029, 1.717), (-2.047, -0.9914, -2.053), (-1.739, -0.9914, 2.014), (-1.739, -0.8029, 2.014), (-1.727, -0.8029, 1.717), (2.032, -0.9914, -2.053), (2.032, -0.8029, -2.053), (2.032, -0.8029, -0.02062), (2.032, -0.9914, -0.02062), (2.032, -0.8029, -1.756), (2.032, -0.9914, -1.756), (1.724, -0.8029, -0.02062), (1.712, -0.8029, -1.756), (-2.047, 0.9134, -2.053), (-0.007491, -0.8029, -0.02062), (-0.007491, -0.8029, -1.756), (-1.739, -0.8029, -0.02062), (-1.727, -0.8029, -1.756), (2.032, 0.9134, 2.014), (2.032, 0.9134, 1.717), (1.724, 0.9134, 2.014), (1.712, 0.9134, 1.717), (2.032, 0.00425, 2.014), (2.032, 0.00425, 1.717), (1.724, 0.00425, 2.014), (1.724, 0.00425, 1.717), (-2.047, 0.9134, 2.014), (-1.739, 0.9134, 2.014), (-1.727, 0.9134, 1.717), (-2.047, 0.00425, 2.014), (-1.739, 0.00425, 2.014), (-1.739, 0.00425, 1.717), (2.032, 0.9134, -2.053), (2.032, 0.9134, -1.756), (1.712, 0.9134, -1.756), (2.032, 0.00425, -2.053), (2.032, 0.00425, -1.756), (1.724, 0.00425, -1.756), (-0.007491, 0.9134, -1.756), (-1.739, 0.9134, -0.02062), (-1.727, 0.9134, -1.756), (-0.007491, 0.00425, -1.756), (-1.739, 0.00425, -0.02062), (-1.739, 0.00425, -1.756)], [], [(2, 1, 0, 3), (5, 9, 10, 4), (1, 2, 34, 33), (1, 5, 4, 0), (36, 6, 5, 35), (5, 1, 33, 35), (14, 13, 10, 9), (8, 7, 13, 14), (32, 36, 35, 31), (14, 41, 40, 8), (20, 21, 16, 17), (39, 50, 51, 49, 45, 44, 43, 24, 37, 38), (23, 26, 25, 22), (18, 19, 21, 20), (17, 46, 47, 20), (23, 48, 52, 26), (28, 27, 25, 26), (28, 26, 52, 54), (27, 28, 54, 53), (29, 33, 34, 30), (42, 39, 38, 41), (31, 35, 33, 29), (15, 42, 41, 14), (5, 6, 11, 9), (38, 37, 40, 41), (14, 9, 11, 15), (43, 44, 47, 46), (45, 49, 52, 48), (8, 40, 37, 24, 12, 7), (4, 10, 13, 7, 12, 16, 21, 19, 3, 0), (51, 54, 52, 49), (46, 17, 16, 12, 24, 43), (50, 53, 54, 51), (6, 22, 25, 11), (27, 15, 11, 25), (18, 2, 3, 19), (42, 53, 50, 39), (53, 42, 15, 27), (36, 34, 2, 6), (34, 36, 32, 30), (30, 32, 31, 29), (6, 2, 18, 22), (20, 23, 22, 18), (47, 48, 23, 20), (48, 47, 44, 45)])
me_cube_006.use_remesh_preserve_volume = False
me_cube_006.use_remesh_preserve_attributes = False
me_cube_006.use_mirror_vertex_groups = False
me_cube_006.update()
me_cube_005 = bpy.data.meshes.new('Cube.005')
me_cube_005.from_pydata([(2.04, -0.9842, 2.015), (2.04, -0.9842, -2.052), (-2.04, -0.9842, 2.015), (1.731, -0.7958, 2.015), (1.719, -0.7958, 1.718), (1.255e-10, -0.7958, 2.015), (1.255e-10, -0.7958, 1.718), (-2.04, -0.9842, -2.052), (-1.731, -0.7958, 2.015), (-1.719, -0.7958, 1.718), (1.731, -0.7958, -0.01954), (1.719, -0.7957, -1.755), (1.255e-10, -0.7958, -0.01954), (1.255e-10, -0.7957, -1.755), (-1.731, -0.7958, -0.01954), (-1.719, -0.7957, -1.755), (2.04, 0.9206, 2.015), (2.04, 0.9206, -2.052), (1.731, 0.9206, 2.015), (1.719, 0.9206, 1.718), (1.731, 0.01144, 2.015), (1.731, 0.01144, 1.718), (-2.04, 0.9206, 2.015), (-2.04, 0.9206, -2.052), (-1.731, 0.9206, 2.015), (-1.719, 0.9206, 1.718), (-1.731, 0.01144, 2.015), (-1.731, 0.01144, 1.718), (1.731, 0.9206, -0.01954), (1.719, 0.9206, -1.755), (1.731, 0.01144, -0.01954), (1.731, 0.01144, -1.755), (1.255e-10, 0.9206, -1.755), (-1.731, 0.9206, -0.01954), (-1.719, 0.9206, -1.755), (1.255e-10, 0.01144, -1.755), (-1.731, 0.01144, -0.01954), (-1.731, 0.01144, -1.755)], [], [(21, 4, 3, 20), (19, 21, 20, 18), (11, 13, 12, 10), (11, 31, 35, 13), (10, 30, 31, 11), (0, 2, 7, 1), (15, 14, 12, 13), (2, 22, 23, 7), (15, 13, 35, 37), (14, 15, 37, 36), (27, 25, 24, 26), (9, 27, 26, 8), (3, 4, 6, 5), (8, 5, 6, 9), (29, 32, 35, 31), (28, 29, 31, 30), (34, 37, 35, 32), (0, 1, 17, 16), (33, 36, 37, 34), (28, 19, 18, 16, 17, 23, 22, 24, 25, 33, 34, 32, 29), (4, 10, 12, 6), (14, 9, 6, 12), (1, 7, 23, 17), (3, 5, 8, 26, 24, 22, 2, 0, 16, 18, 20), (30, 21, 19, 28), (21, 30, 10, 4), (27, 36, 33, 25), (36, 27, 9, 14)])
me_cube_005.use_remesh_preserve_volume = False
me_cube_005.use_remesh_preserve_attributes = False
me_cube_005.use_mirror_vertex_groups = False
me_cube_005.update()

# ---- objects
ob_cornerdoor1x1 = bpy.data.objects.new('cornerDoor1x1', me_cube_018)
ob_hallway1x1 = bpy.data.objects.new('hallway1x1', me_cube_016)
ob_wallncorner1x1 = bpy.data.objects.new('wallnCorner1x1', me_cube_015)
ob_corner1x1 = bpy.data.objects.new('corner1x1', me_cube_014)
ob_wall1x1 = bpy.data.objects.new('wall1x1', me_cube_013)
ob_doorout1x1 = bpy.data.objects.new('doorOut1x1', me_cube_012)
ob_floor1x1 = bpy.data.objects.new('floor1x1', me_cube_011)
ob_ceiling1x1 = bpy.data.objects.new('ceiling1x1', me_cube_010)
ob_cross1x1 = bpy.data.objects.new('cross1x1', me_cube_009)
ob_t1x1 = bpy.data.objects.new('T1x1', me_cube_008)
ob_90turn1x1 = bpy.data.objects.new('90Turn1x1', me_cube_006)
ob_deadend1x1 = bpy.data.objects.new('deadEnd1x1', me_cube_005)

# ---- transforms, parenting, visibility, modifiers, constraints
ob_cornerdoor1x1.location = (15.0, -5.0, 0.0)
ob_cornerdoor1x1.lineart.crease_threshold = 0.0
_m = ob_cornerdoor1x1.modifiers.new('Bevel', 'BEVEL')
_m.limit_method = 'NONE'
_m.spread = 0.0
ob_hallway1x1.location = (0.0, 5.0, 0.0)
ob_hallway1x1.lineart.crease_threshold = 0.0
_m = ob_hallway1x1.modifiers.new('Bevel', 'BEVEL')
_m.limit_method = 'NONE'
_m.spread = 0.0
ob_wallncorner1x1.location = (0.0, 0.0, 0.0)
ob_wallncorner1x1.lineart.crease_threshold = 0.0
ob_corner1x1.location = (10.0, -5.0, 0.0)
ob_corner1x1.lineart.crease_threshold = 0.0
_m = ob_corner1x1.modifiers.new('Bevel', 'BEVEL')
_m.limit_method = 'NONE'
_m.spread = 0.0
ob_wall1x1.location = (10.0, 0.0, 0.0)
ob_wall1x1.lineart.crease_threshold = 0.0
_m = ob_wall1x1.modifiers.new('Bevel', 'BEVEL')
_m.limit_method = 'NONE'
_m.spread = 0.0
ob_doorout1x1.location = (10.0, 5.0, 0.0)
ob_doorout1x1.lineart.crease_threshold = 0.0
_m = ob_doorout1x1.modifiers.new('Bevel', 'BEVEL')
_m.limit_method = 'NONE'
_m.spread = 0.0
ob_floor1x1.location = (5.0, 10.0, 0.0)
ob_floor1x1.lineart.crease_threshold = 0.0
_m = ob_floor1x1.modifiers.new('Bevel', 'BEVEL')
_m.limit_method = 'NONE'
_m.spread = 0.0
ob_ceiling1x1.location = (5.0, 10.0, 0.0)
ob_ceiling1x1.lineart.crease_threshold = 0.0
ob_cross1x1.location = (5.0, 5.0, 0.0)
ob_cross1x1.lineart.crease_threshold = 0.0
_m = ob_cross1x1.modifiers.new('Bevel', 'BEVEL')
_m.limit_method = 'NONE'
_m.spread = 0.0
ob_t1x1.location = (5.0, 0.0, 0.0)
ob_t1x1.lineart.crease_threshold = 0.0
_m = ob_t1x1.modifiers.new('Bevel', 'BEVEL')
_m.limit_method = 'NONE'
_m.spread = 0.0
ob_90turn1x1.location = (5.0, -5.0, 0.0)
ob_90turn1x1.lineart.crease_threshold = 0.0
_m = ob_90turn1x1.modifiers.new('Bevel', 'BEVEL')
_m.limit_method = 'NONE'
_m.spread = 0.0
ob_deadend1x1.location = (0.0, -5.0, 0.0)
ob_deadend1x1.lineart.crease_threshold = 0.0
_m = ob_deadend1x1.modifiers.new('Bevel', 'BEVEL')
_m.limit_method = 'NONE'
_m.spread = 0.0

# ---- collection membership
col_collection_1.objects.link(ob_cornerdoor1x1)
col_collection_1.objects.link(ob_hallway1x1)
col_collection_1.objects.link(ob_wallncorner1x1)
col_collection_1.objects.link(ob_corner1x1)
col_collection_1.objects.link(ob_wall1x1)
col_collection_1.objects.link(ob_doorout1x1)
col_collection_1.objects.link(ob_floor1x1)
col_collection_1.objects.link(ob_ceiling1x1)
col_collection_1.objects.link(ob_cross1x1)
col_collection_1.objects.link(ob_t1x1)
col_collection_1.objects.link(ob_90turn1x1)
col_collection_1.objects.link(ob_deadend1x1)

# ---- scene / render settings (as saved in the file)
scene.frame_start = 1; scene.frame_end = 250; scene.frame_set(1)
scene.render.engine = 'BLENDER_EEVEE_NEXT'
scene.render.image_settings.color_mode = 'RGB'
scene.render.image_settings.compression = 90
scene.render.resolution_percentage = 50
scene.render.dither_intensity = 0.0
scene.cycles.use_denoising = False
scene.cycles.samples = 10
scene.cycles.sampling_pattern = 'TABULATED_SOBOL'
scene.cycles.light_sampling_threshold = 0.0
scene.cycles.use_adaptive_sampling = False
scene.cycles.use_light_tree = False
scene.cycles.blur_glossy = 0.0
scene.cycles.volume_bounces = 1
scene.cycles.pixel_filter_type = 'GAUSSIAN'
scene.cycles.sample_clamp_indirect = 0.0
scene.view_settings.view_transform = 'Standard'
bpy.context.view_layer.update()

# ---- added for rendering (the .blend has no active camera and no usable light): camera, sun
cam_auto = bpy.data.cameras.new('AutoCamera')
cam_auto.lens = 50.0
cam_auto.sensor_width = 36.0
cam_auto.clip_end = 1000.0
ob_auto_camera = bpy.data.objects.new('AutoCamera', cam_auto)
scene.collection.objects.link(ob_auto_camera)
ob_auto_camera.location = (31.82, -26.4091, 19.4426)
ob_auto_camera.rotation_euler = (1.09748, -7.21219e-08, 0.694738)
scene.camera = ob_auto_camera
light_auto_sun = bpy.data.lights.new('AutoSun', 'SUN')
light_auto_sun.energy = 3.0
light_auto_sun.angle = 0.0523599
ob_auto_sun = bpy.data.objects.new('AutoSun', light_auto_sun)
scene.collection.objects.link(ob_auto_sun)
ob_auto_sun.rotation_euler = (0.872665, 0.174533, 0.523599)
bpy.context.view_layer.update()

